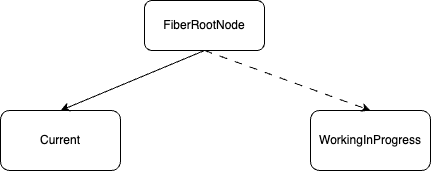

The diagram above was exported from draw.io. Its source (the exported page's mxGraphModel, read from the mxfile embedded in the PNG):
<mxGraphModel dx="954" dy="591" grid="1" gridSize="10" guides="1" tooltips="1" connect="1" arrows="1" fold="1" page="1" pageScale="1" pageWidth="827" pageHeight="1169" math="0" shadow="0">
  <root>
    <mxCell id="0" />
    <mxCell id="1" parent="0" />
    <mxCell id="0AMQ216eU3SMLXTVjT-o-1" value="FiberRootNode" style="rounded=1;whiteSpace=wrap;html=1;" vertex="1" parent="1">
      <mxGeometry x="354" y="30" width="120" height="50" as="geometry" />
    </mxCell>
    <mxCell id="0AMQ216eU3SMLXTVjT-o-2" value="Current" style="rounded=1;whiteSpace=wrap;html=1;" vertex="1" parent="1">
      <mxGeometry x="210" y="140" width="120" height="60" as="geometry" />
    </mxCell>
    <mxCell id="0AMQ216eU3SMLXTVjT-o-3" value="WorkingInProgress" style="rounded=1;whiteSpace=wrap;html=1;" vertex="1" parent="1">
      <mxGeometry x="520" y="140" width="120" height="60" as="geometry" />
    </mxCell>
    <mxCell id="0AMQ216eU3SMLXTVjT-o-5" value="" style="endArrow=classic;html=1;rounded=0;exitX=0.5;exitY=1;exitDx=0;exitDy=0;entryX=0.5;entryY=0;entryDx=0;entryDy=0;" edge="1" parent="1" source="0AMQ216eU3SMLXTVjT-o-1" target="0AMQ216eU3SMLXTVjT-o-2">
      <mxGeometry width="50" height="50" relative="1" as="geometry">
        <mxPoint x="390" y="330" as="sourcePoint" />
        <mxPoint x="440" y="280" as="targetPoint" />
      </mxGeometry>
    </mxCell>
    <mxCell id="0AMQ216eU3SMLXTVjT-o-6" value="" style="endArrow=classic;html=1;rounded=0;exitX=0.5;exitY=1;exitDx=0;exitDy=0;entryX=0.5;entryY=0;entryDx=0;entryDy=0;dashed=1;dashPattern=8 8;" edge="1" parent="1" source="0AMQ216eU3SMLXTVjT-o-1" target="0AMQ216eU3SMLXTVjT-o-3">
      <mxGeometry width="50" height="50" relative="1" as="geometry">
        <mxPoint x="424" y="90" as="sourcePoint" />
        <mxPoint x="280" y="150" as="targetPoint" />
      </mxGeometry>
    </mxCell>
  </root>
</mxGraphModel>